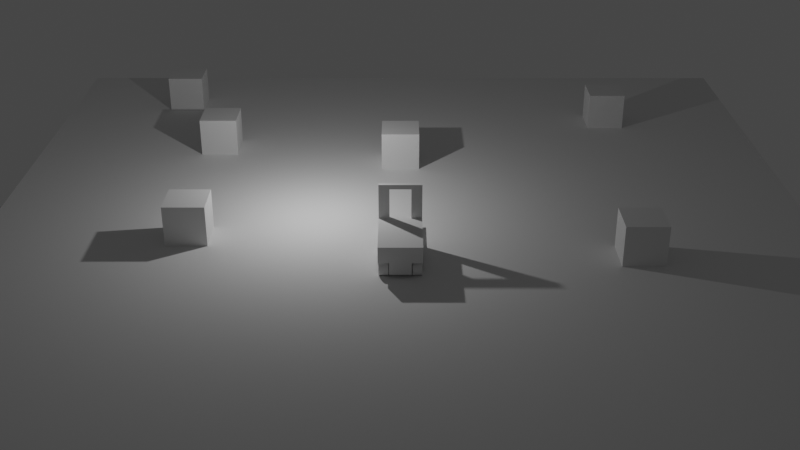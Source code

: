# Source: forklift.blend  (saved by Blender 2.92.15; exported with 4.5.12 LTS)
import bpy
from mathutils import Matrix  # noqa: F401  (used for matrix-valued properties, if any)

bpy.ops.wm.read_factory_settings(use_empty=True)
scene = bpy.context.scene
scene.name = 'Scene'

# ---- collections
col_main = bpy.data.collections.new('Main'); scene.collection.children.link(col_main)

# ---- world
world_world = bpy.data.worlds.new('World'); scene.world = world_world
world_world.use_nodes = True; world_world.node_tree.nodes.clear()
_N = world_world.node_tree.nodes; _L = world_world.node_tree.links
n0 = _N.new('ShaderNodeOutputWorld'); n0.name = 'World Output'; n0.location = (300, 300)
n1 = _N.new('ShaderNodeBackground'); n1.name = 'Background'; n1.location = (10, 300)
n1.inputs[0].default_value = (0.05088, 0.05088, 0.05088, 1.0)
_L.new(n1.outputs[0], n0.inputs[0])
n0.is_active_output = True
world_world.color = (0.05088, 0.05088, 0.05088)
world_world.use_sun_shadow = False
world_world.sun_shadow_jitter_overblur = 0.0

# ---- cameras
cam_camera = bpy.data.cameras.new('Camera')
cam_camera.clip_end = 100.0
cam_camera.ortho_scale = 7.314

# ---- lights
light_light = bpy.data.lights.new('Light', 'POINT')
light_light.transmission_factor = 0.0
light_light.energy = 1000.0
light_light.shadow_soft_size = 0.1
light_light.shadow_maximum_resolution = 0.006
light_light.use_absolute_resolution = True

# ---- meshes
me_chassis = bpy.data.meshes.new('Chassis')
me_chassis.from_pydata([(-1.0, -1.0, -0.2698), (-1.0, -1.0, 1.0), (-1.0, 2.077, 0.226), (-1.0, 2.077, 1.0), (1.0, -1.0, -0.2698), (1.0, -1.0, 1.0), (1.0, 2.077, 0.226), (1.0, 2.077, 1.0), (-1.0, 0.03414, 0.226), (0.0, 2.077, 0.09343), (1.0, 0.03414, 0.226), (0.0, -1.0, 0.09343), (-1.0, -0.735, 0.226), (-0.5, 2.077, 0.226), (1.0, 1.307, 0.226), (0.5, -1.0, -0.2698), (-1.0, 1.307, 0.226), (0.5, 2.077, 0.226), (1.0, -0.735, 0.226), (-0.5, -1.0, -0.2698), (-0.5, 0.03414, 0.226), (0.5, 0.03414, 0.226), (0.5, 1.307, 0.226), (-0.5, 1.307, 0.226), (-0.5, -0.735, 0.226), (0.5, -0.735, 0.226), (-1.0, -0.735, -0.3484), (-1.0, -1.0, -0.3484), (0.5, -1.0, -0.3484), (1.0, -1.0, -0.3484), (-1.0, 1.307, -0.3484), (-1.0, 0.03414, -0.3484), (0.5, 2.077, -0.3484), (0.0, 2.077, -0.3484), (-0.5, -1.0, -0.3484), (0.0, -1.0, -0.3484), (0.0, -0.2309, -0.3484), (0.0, 1.307, -0.3484), (0.0, 0.5383, -0.3484), (-0.5, 0.03414, -0.3484), (0.5, 0.03414, -0.3484), (-0.5, 2.077, -0.3484), (1.0, 0.03414, -0.3484), (1.0, 1.307, -0.3484), (1.0, -0.735, -0.3484), (0.5, 1.307, -0.3484), (-0.5, 1.307, -0.3484), (-0.5, -0.735, -0.3484), (0.5, -0.735, -0.3484), (-1.0, -0.6459, 1.0), (0.0, 2.077, 1.0), (1.0, -0.6459, 1.0), (0.0, -1.0, 1.0), (0.0, -0.6459, 1.0), (1.0, -0.823, 1.0), (-0.5, -1.0, 1.0), (-1.0, -0.823, 1.0), (0.5, -1.0, 1.0), (0.0, -0.823, 1.0), (0.5, -0.6459, 1.0), (-0.5, -0.6459, 1.0), (0.5, -0.823, 1.0), (-0.5, -0.823, 1.0), (1.0, -0.823, 2.685), (1.0, -1.0, 2.685), (-0.5, -1.0, 2.685), (-1.0, -1.0, 2.685), (-1.0, -0.823, 2.685), (0.5, -1.0, 2.685), (0.5, -0.823, 2.685), (-0.5, -0.823, 2.685), (1.0, -0.823, 2.467), (1.0, -1.0, 2.467), (0.5, -0.823, 2.467), (0.5, -1.0, 2.467), (-0.5, -0.823, 2.685), (-0.5, -1.0, 2.685), (-0.5, -0.823, 2.467), (-0.5, -1.0, 2.467)], [], [(0, 1, 56, 49, 3, 2, 16, 8, 12), (2, 3, 50, 7, 6, 17, 9, 13), (6, 7, 51, 54, 5, 4, 18, 10, 14), (4, 5, 57, 52, 55, 1, 0, 19, 11, 15), (17, 22, 45, 32), (56, 1, 66, 67), (20, 8, 31, 39), (25, 18, 44, 48), (10, 21, 40, 42), (16, 23, 46, 30), (17, 6, 14, 22), (15, 11, 35, 28), (2, 13, 23, 16), (21, 25, 48, 40), (11, 19, 34, 35), (8, 20, 24, 12), (0, 12, 26, 27), (23, 13, 41, 46), (14, 10, 42, 43), (21, 10, 18, 25), (48, 44, 29, 28), (47, 36, 35, 34), (46, 37, 38, 39), (45, 43, 42, 40), (37, 45, 40, 38), (33, 32, 45, 37), (30, 46, 39, 31), (41, 33, 37, 46), (26, 47, 34, 27), (39, 38, 36, 47), (36, 48, 28, 35), (38, 40, 48, 36), (18, 4, 29, 44), (24, 20, 39, 47), (8, 16, 30, 31), (12, 24, 47, 26), (22, 14, 43, 45), (9, 17, 32, 33), (13, 9, 33, 41), (61, 58, 52, 57), (7, 50, 53, 59, 51), (50, 3, 49, 60, 53), (72, 71, 63, 64), (51, 59, 61, 54), (59, 53, 58, 61), (58, 62, 55, 52), (53, 60, 62, 58), (60, 49, 56, 62), (70, 67, 66, 65), (63, 69, 68, 64), (55, 62, 70, 65), (71, 73, 69, 63), (1, 55, 65, 66), (69, 73, 77, 75), (62, 56, 67, 70), (74, 72, 64, 68), (57, 5, 72, 74), (61, 57, 74, 73), (54, 61, 73, 71), (5, 54, 71, 72), (77, 78, 76, 75), (73, 74, 78, 77), (68, 69, 75, 76), (74, 68, 76, 78), (19, 0, 27, 34), (4, 15, 28, 29)])
_uv = me_chassis.uv_layers.new(name='UVMap')
_uv.uv.foreach_set('vector', [0.375, 0.0, 0.625, 0.0, 0.625, 0.0625, 0.625, 0.125, 0.625, 0.25, 0.375, 0.25, 0.375, 0.1875, 0.375, 0.125, 0.375, 0.0625, 0.375, 0.25, 0.625, 0.25, 0.625, 0.375, 0.625, 0.5, 0.375, 0.5, 0.375, 0.4375, 0.375, 0.375, 0.375, 0.3125, 0.375, 0.5, 0.625, 0.5, 0.625, 0.625, 0.625, 0.6875, 0.625, 0.75, 0.375, 0.75, 0.375, 0.6875, 0.375, 0.625, 0.375, 0.5625, 0.375, 0.75, 0.625, 0.75, 0.625, 0.8125, 0.625, 0.875, 0.625, 0.9375, 0.625, 1.0, 0.375, 1.0, 0.375, 0.9375, 0.375, 0.875, 0.375, 0.8125, 0.3125, 0.5, 0.3125, 0.5625, 0.3125, 0.5625, 0.3125, 0.5, 0.625, 0.0625, 0.625, 0.0, 0.625, 0.0, 0.625, 0.0625, 0.1875, 0.625, 0.125, 0.625, 0.125, 0.625, 0.1875, 0.625, 0.3125, 0.6875, 0.375, 0.6875, 0.375, 0.6875, 0.3125, 0.6875, 0.375, 0.625, 0.3125, 0.625, 0.3125, 0.625, 0.375, 0.625, 0.125, 0.5625, 0.1875, 0.5625, 0.1875, 0.5625, 0.125, 0.5625, 0.3125, 0.5, 0.375, 0.5, 0.375, 0.5625, 0.3125, 0.5625, 0.375, 0.8125, 0.375, 0.875, 0.375, 0.875, 0.375, 0.8125, 0.125, 0.5, 0.1875, 0.5, 0.1875, 0.5625, 0.125, 0.5625, 0.3125, 0.625, 0.3125, 0.6875, 0.3125, 0.6875, 0.3125, 0.625, 0.375, 0.875, 0.375, 0.9375, 0.375, 0.9375, 0.375, 0.875, 0.125, 0.625, 0.1875, 0.625, 0.1875, 0.6875, 0.125, 0.6875, 0.375, 0.0, 0.375, 0.0625, 0.375, 0.0625, 0.375, 0.0, 0.1875, 0.5625, 0.1875, 0.5, 0.1875, 0.5, 0.1875, 0.5625, 0.375, 0.5625, 0.375, 0.625, 0.375, 0.625, 0.375, 0.5625, 0.3125, 0.625, 0.375, 0.625, 0.375, 0.6875, 0.3125, 0.6875, 0.3125, 0.6875, 0.375, 0.6875, 0.375, 0.75, 0.3125, 0.75, 0.1875, 0.6875, 0.25, 0.6875, 0.25, 0.75, 0.1875, 0.75, 0.1875, 0.5625, 0.25, 0.5625, 0.25, 0.625, 0.1875, 0.625, 0.3125, 0.5625, 0.375, 0.5625, 0.375, 0.625, 0.3125, 0.625, 0.25, 0.5625, 0.3125, 0.5625, 0.3125, 0.625, 0.25, 0.625, 0.25, 0.5, 0.3125, 0.5, 0.3125, 0.5625, 0.25, 0.5625, 0.125, 0.5625, 0.1875, 0.5625, 0.1875, 0.625, 0.125, 0.625, 0.1875, 0.5, 0.25, 0.5, 0.25, 0.5625, 0.1875, 0.5625, 0.125, 0.6875, 0.1875, 0.6875, 0.1875, 0.75, 0.125, 0.75, 0.1875, 0.625, 0.25, 0.625, 0.25, 0.6875, 0.1875, 0.6875, 0.25, 0.6875, 0.3125, 0.6875, 0.3125, 0.75, 0.25, 0.75, 0.25, 0.625, 0.3125, 0.625, 0.3125, 0.6875, 0.25, 0.6875, 0.375, 0.6875, 0.375, 0.75, 0.375, 0.75, 0.375, 0.6875, 0.1875, 0.6875, 0.1875, 0.625, 0.1875, 0.625, 0.1875, 0.6875, 0.375, 0.125, 0.375, 0.1875, 0.375, 0.1875, 0.375, 0.125, 0.125, 0.6875, 0.1875, 0.6875, 0.1875, 0.6875, 0.125, 0.6875, 0.3125, 0.5625, 0.375, 0.5625, 0.375, 0.5625, 0.3125, 0.5625, 0.375, 0.375, 0.375, 0.4375, 0.375, 0.4375, 0.375, 0.375, 0.375, 0.3125, 0.375, 0.375, 0.375, 0.375, 0.375, 0.3125, 0.6875, 0.6875, 0.75, 0.6875, 0.75, 0.75, 0.6875, 0.75, 0.625, 0.5, 0.75, 0.5, 0.75, 0.625, 0.6875, 0.625, 0.625, 0.625, 0.75, 0.5, 0.875, 0.5, 0.875, 0.625, 0.8125, 0.625, 0.75, 0.625, 0.625, 0.75, 0.625, 0.6875, 0.625, 0.6875, 0.625, 0.75, 0.625, 0.625, 0.6875, 0.625, 0.6875, 0.6875, 0.625, 0.6875, 0.6875, 0.625, 0.75, 0.625, 0.75, 0.6875, 0.6875, 0.6875, 0.75, 0.6875, 0.8125, 0.6875, 0.8125, 0.75, 0.75, 0.75, 0.75, 0.625, 0.8125, 0.625, 0.8125, 0.6875, 0.75, 0.6875, 0.8125, 0.625, 0.875, 0.625, 0.875, 0.6875, 0.8125, 0.6875, 0.8125, 0.6875, 0.875, 0.6875, 0.875, 0.75, 0.8125, 0.75, 0.625, 0.6875, 0.6875, 0.6875, 0.6875, 0.75, 0.625, 0.75, 0.8125, 0.75, 0.8125, 0.6875, 0.8125, 0.6875, 0.8125, 0.75, 0.625, 0.6875, 0.6875, 0.6875, 0.6875, 0.6875, 0.625, 0.6875, 0.625, 1.0, 0.625, 0.9375, 0.625, 0.9375, 0.625, 1.0, 0.6875, 0.6875, 0.6875, 0.6875, 0.6875, 0.6875, 0.6875, 0.6875, 0.8125, 0.6875, 0.875, 0.6875, 0.875, 0.6875, 0.8125, 0.6875, 0.625, 0.8125, 0.625, 0.75, 0.625, 0.75, 0.625, 0.8125, 0.625, 0.8125, 0.625, 0.75, 0.625, 0.75, 0.625, 0.8125, 0.6875, 0.6875, 0.6875, 0.75, 0.6875, 0.75, 0.6875, 0.6875, 0.625, 0.6875, 0.6875, 0.6875, 0.6875, 0.6875, 0.625, 0.6875, 0.625, 0.75, 0.625, 0.6875, 0.625, 0.6875, 0.625, 0.75, 0.6875, 0.6875, 0.6875, 0.75, 0.6875, 0.75, 0.6875, 0.6875, 0.6875, 0.6875, 0.6875, 0.75, 0.6875, 0.75, 0.6875, 0.6875, 0.6875, 0.75, 0.6875, 0.6875, 0.6875, 0.6875, 0.6875, 0.75, 0.625, 0.8125, 0.625, 0.8125, 0.625, 0.8125, 0.625, 0.8125, 0.375, 0.9375, 0.375, 0.0, 0.125, 0.75, 0.375, 0.9375, 0.375, 0.75, 0.375, 0.8125, 0.3125, 0.75, 0.375, 0.75])
_ca = me_chassis.color_attributes.new('Col', 'BYTE_COLOR', 'CORNER')
_ca.data.foreach_set('color', [1.0, 0.6445, 0.009721, 1.0, 1.0, 0.6445, 0.009721, 1.0, 1.0, 0.6445, 0.009721, 1.0, 1.0, 0.6445, 0.009721, 1.0, 1.0, 0.6445, 0.009721, 1.0, 1.0, 0.6445, 0.009721, 1.0, 1.0, 0.6445, 0.009721, 1.0, 1.0, 0.6445, 0.009721, 1.0, 1.0, 0.6445, 0.009721, 1.0, 1.0, 0.6445, 0.009721, 1.0, 1.0, 0.6445, 0.009721, 1.0, 1.0, 0.6445, 0.009721, 1.0, 1.0, 0.6445, 0.009721, 1.0, 1.0, 0.6445, 0.009721, 1.0, 1.0, 0.6445, 0.009721, 1.0, 1.0, 0.6445, 0.009721, 1.0, 1.0, 0.6445, 0.009721, 1.0, 1.0, 0.6445, 0.009721, 1.0, 1.0, 0.6445, 0.009721, 1.0, 1.0, 0.6445, 0.009721, 1.0, 1.0, 0.6445, 0.009721, 1.0, 1.0, 0.6445, 0.009721, 1.0, 1.0, 0.6445, 0.009721, 1.0, 1.0, 0.6445, 0.009721, 1.0, 1.0, 0.6445, 0.009721, 1.0, 1.0, 0.6445, 0.009721, 1.0, 1.0, 0.6445, 0.009721, 1.0, 1.0, 0.6445, 0.009721, 1.0, 1.0, 0.6445, 0.009721, 1.0, 1.0, 0.6445, 0.009721, 1.0, 1.0, 0.6445, 0.009721, 1.0, 1.0, 0.6445, 0.009721, 1.0, 1.0, 0.6445, 0.009721, 1.0, 1.0, 0.6445, 0.009721, 1.0, 1.0, 0.6445, 0.009721, 1.0, 1.0, 0.6445, 0.009721, 1.0, 1.0, 0.6445, 0.009721, 1.0, 1.0, 0.6445, 0.009721, 1.0, 1.0, 0.6445, 0.009721, 1.0, 1.0, 0.6445, 0.009721, 1.0, 1.0, 0.6445, 0.009721, 1.0, 1.0, 0.6445, 0.009721, 1.0, 1.0, 0.6445, 0.009721, 1.0, 1.0, 0.6445, 0.009721, 1.0, 1.0, 0.6445, 0.009721, 1.0, 1.0, 0.6445, 0.009721, 1.0, 1.0, 0.6445, 0.009721, 1.0, 1.0, 0.6445, 0.009721, 1.0, 1.0, 0.6445, 0.009721, 1.0, 1.0, 0.6445, 0.009721, 1.0, 1.0, 0.6445, 0.009721, 1.0, 1.0, 0.6445, 0.009721, 1.0, 1.0, 0.6445, 0.009721, 1.0, 1.0, 0.6445, 0.009721, 1.0, 1.0, 0.6445, 0.009721, 1.0, 1.0, 0.6445, 0.009721, 1.0, 1.0, 0.6445, 0.009721, 1.0, 1.0, 0.6445, 0.009721, 1.0, 1.0, 0.6445, 0.009721, 1.0, 1.0, 0.6445, 0.009721, 1.0, 1.0, 0.6445, 0.009721, 1.0, 1.0, 0.6445, 0.009721, 1.0, 1.0, 0.6445, 0.009721, 1.0, 1.0, 0.6445, 0.009721, 1.0, 1.0, 0.6445, 0.009721, 1.0, 1.0, 0.6445, 0.009721, 1.0, 1.0, 0.6445, 0.009721, 1.0, 1.0, 0.6445, 0.009721, 1.0, 1.0, 0.6445, 0.009721, 1.0, 1.0, 0.6445, 0.009721, 1.0, 1.0, 0.6445, 0.009721, 1.0, 1.0, 0.6445, 0.009721, 1.0, 1.0, 0.6445, 0.009721, 1.0, 1.0, 0.6445, 0.009721, 1.0, 1.0, 0.6445, 0.009721, 1.0, 1.0, 0.6445, 0.009721, 1.0, 1.0, 0.6445, 0.009721, 1.0, 1.0, 0.6445, 0.009721, 1.0, 1.0, 0.6445, 0.009721, 1.0, 1.0, 0.6445, 0.009721, 1.0, 1.0, 0.6445, 0.009721, 1.0, 1.0, 0.6445, 0.009721, 1.0, 1.0, 0.6445, 0.009721, 1.0, 1.0, 0.6445, 0.009721, 1.0, 1.0, 0.6445, 0.009721, 1.0, 1.0, 0.6445, 0.009721, 1.0, 1.0, 0.6445, 0.009721, 1.0, 1.0, 0.6445, 0.009721, 1.0, 1.0, 0.6445, 0.009721, 1.0, 1.0, 0.6445, 0.009721, 1.0, 1.0, 0.6445, 0.009721, 1.0, 1.0, 0.6445, 0.009721, 1.0, 1.0, 0.6445, 0.009721, 1.0, 1.0, 0.6445, 0.009721, 1.0, 1.0, 0.6445, 0.009721, 1.0, 1.0, 0.6445, 0.009721, 1.0, 1.0, 0.6445, 0.009721, 1.0, 1.0, 0.6445, 0.009721, 1.0, 1.0, 0.6445, 0.009721, 1.0, 1.0, 0.6445, 0.009721, 1.0, 1.0, 0.6445, 0.009721, 1.0, 1.0, 0.6445, 0.009721, 1.0, 1.0, 0.6445, 0.009721, 1.0, 1.0, 0.6445, 0.009721, 1.0, 1.0, 0.6445, 0.009721, 1.0, 1.0, 0.6445, 0.009721, 1.0, 1.0, 0.6445, 0.009721, 1.0, 1.0, 0.6445, 0.009721, 1.0, 1.0, 0.6445, 0.009721, 1.0, 1.0, 0.6445, 0.009721, 1.0, 1.0, 0.6445, 0.009721, 1.0, 1.0, 0.6445, 0.009721, 1.0, 1.0, 0.6445, 0.009721, 1.0, 1.0, 0.6445, 0.009721, 1.0, 1.0, 0.6445, 0.009721, 1.0, 1.0, 0.6445, 0.009721, 1.0, 1.0, 0.6445, 0.009721, 1.0, 1.0, 0.6445, 0.009721, 1.0, 1.0, 0.6445, 0.009721, 1.0, 1.0, 0.6445, 0.009721, 1.0, 1.0, 0.6445, 0.009721, 1.0, 1.0, 0.6445, 0.009721, 1.0, 1.0, 0.6445, 0.009721, 1.0, 1.0, 0.6445, 0.009721, 1.0, 1.0, 0.6445, 0.009721, 1.0, 1.0, 0.6445, 0.009721, 1.0, 1.0, 0.6445, 0.009721, 1.0, 1.0, 0.6445, 0.009721, 1.0, 1.0, 0.6445, 0.009721, 1.0, 1.0, 0.6445, 0.009721, 1.0, 1.0, 0.6445, 0.009721, 1.0, 1.0, 0.6445, 0.009721, 1.0, 1.0, 0.6445, 0.009721, 1.0, 1.0, 0.6445, 0.009721, 1.0, 1.0, 0.6445, 0.009721, 1.0, 1.0, 0.6445, 0.009721, 1.0, 1.0, 0.6445, 0.009721, 1.0, 1.0, 0.6445, 0.009721, 1.0, 1.0, 0.6445, 0.009721, 1.0, 1.0, 0.6445, 0.009721, 1.0, 1.0, 0.6445, 0.009721, 1.0, 1.0, 0.6445, 0.009721, 1.0, 1.0, 0.6445, 0.009721, 1.0, 1.0, 0.6445, 0.009721, 1.0, 1.0, 0.6445, 0.009721, 1.0, 1.0, 0.6445, 0.009721, 1.0, 1.0, 0.6445, 0.009721, 1.0, 1.0, 0.6445, 0.009721, 1.0, 1.0, 0.6445, 0.009721, 1.0, 1.0, 0.6445, 0.009721, 1.0, 1.0, 0.6445, 0.009721, 1.0, 1.0, 0.6445, 0.009721, 1.0, 1.0, 0.6445, 0.009721, 1.0, 1.0, 0.6445, 0.009721, 1.0, 1.0, 0.6445, 0.009721, 1.0, 1.0, 0.6445, 0.009721, 1.0, 1.0, 0.6445, 0.009721, 1.0, 1.0, 0.6445, 0.009721, 1.0, 1.0, 0.6445, 0.009721, 1.0, 1.0, 0.6445, 0.009721, 1.0, 1.0, 0.6445, 0.009721, 1.0, 1.0, 0.6445, 0.009721, 1.0, 1.0, 0.6445, 0.009721, 1.0, 1.0, 0.6445, 0.009721, 1.0, 1.0, 0.6445, 0.009721, 1.0, 1.0, 0.6445, 0.009721, 1.0, 1.0, 0.6445, 0.009721, 1.0, 1.0, 0.6445, 0.009721, 1.0, 1.0, 0.6445, 0.009721, 1.0, 1.0, 0.6445, 0.009721, 1.0, 1.0, 0.6445, 0.009721, 1.0, 1.0, 0.6445, 0.009721, 1.0, 1.0, 0.6445, 0.009721, 1.0, 1.0, 0.6445, 0.009721, 1.0, 1.0, 0.6445, 0.009721, 1.0, 1.0, 0.6445, 0.009721, 1.0, 1.0, 0.6445, 0.009721, 1.0, 1.0, 0.6445, 0.009721, 1.0, 1.0, 0.6445, 0.009721, 1.0, 1.0, 0.6445, 0.009721, 1.0, 1.0, 0.6445, 0.009721, 1.0, 1.0, 0.6445, 0.009721, 1.0, 1.0, 0.6445, 0.009721, 1.0, 1.0, 0.6445, 0.009721, 1.0, 1.0, 0.6445, 0.009721, 1.0, 1.0, 0.6445, 0.009721, 1.0, 1.0, 0.6445, 0.009721, 1.0, 1.0, 0.6445, 0.009721, 1.0, 1.0, 0.6445, 0.009721, 1.0, 1.0, 0.6445, 0.009721, 1.0, 1.0, 0.6445, 0.009721, 1.0, 1.0, 0.6445, 0.009721, 1.0, 1.0, 0.6445, 0.009721, 1.0, 1.0, 0.6445, 0.009721, 1.0, 1.0, 0.6445, 0.009721, 1.0, 1.0, 0.6445, 0.009721, 1.0, 1.0, 0.6445, 0.009721, 1.0, 1.0, 0.6445, 0.009721, 1.0, 1.0, 0.6445, 0.009721, 1.0, 1.0, 0.6445, 0.009721, 1.0, 1.0, 0.6445, 0.009721, 1.0, 1.0, 0.6445, 0.009721, 1.0, 1.0, 0.6445, 0.009721, 1.0, 1.0, 0.6445, 0.009721, 1.0, 1.0, 0.6445, 0.009721, 1.0, 1.0, 0.6445, 0.009721, 1.0, 1.0, 0.6445, 0.009721, 1.0, 1.0, 0.6445, 0.009721, 1.0, 1.0, 0.6445, 0.009721, 1.0, 1.0, 0.6445, 0.009721, 1.0, 1.0, 0.6445, 0.009721, 1.0, 1.0, 0.6445, 0.009721, 1.0, 1.0, 0.6445, 0.009721, 1.0, 1.0, 0.6445, 0.009721, 1.0, 1.0, 0.6445, 0.009721, 1.0, 1.0, 0.6445, 0.009721, 1.0, 1.0, 0.6445, 0.009721, 1.0, 1.0, 0.6445, 0.009721, 1.0, 1.0, 0.6445, 0.009721, 1.0, 1.0, 0.6445, 0.009721, 1.0, 1.0, 0.6445, 0.009721, 1.0, 1.0, 0.6445, 0.009721, 1.0, 1.0, 0.6445, 0.009721, 1.0, 1.0, 0.6445, 0.009721, 1.0, 1.0, 0.6445, 0.009721, 1.0, 1.0, 0.6445, 0.009721, 1.0, 1.0, 0.6445, 0.009721, 1.0, 1.0, 0.6445, 0.009721, 1.0, 1.0, 0.6445, 0.009721, 1.0, 1.0, 0.6445, 0.009721, 1.0, 1.0, 0.6445, 0.009721, 1.0, 1.0, 0.6445, 0.009721, 1.0, 1.0, 0.6445, 0.009721, 1.0, 1.0, 0.6445, 0.009721, 1.0, 1.0, 0.6445, 0.009721, 1.0, 1.0, 0.6445, 0.009721, 1.0, 1.0, 0.6445, 0.009721, 1.0, 1.0, 0.6445, 0.009721, 1.0, 1.0, 0.6445, 0.009721, 1.0, 1.0, 0.6445, 0.009721, 1.0, 1.0, 0.6445, 0.009721, 1.0, 1.0, 0.6445, 0.009721, 1.0, 1.0, 0.6445, 0.009721, 1.0, 1.0, 0.6445, 0.009721, 1.0, 1.0, 0.6445, 0.009721, 1.0, 1.0, 0.6445, 0.009721, 1.0, 1.0, 0.6445, 0.009721, 1.0, 1.0, 0.6445, 0.009721, 1.0, 1.0, 0.6445, 0.009721, 1.0, 1.0, 0.6445, 0.009721, 1.0, 1.0, 0.6445, 0.009721, 1.0, 1.0, 0.6445, 0.009721, 1.0, 1.0, 0.6445, 0.009721, 1.0, 1.0, 0.6445, 0.009721, 1.0, 1.0, 0.6445, 0.009721, 1.0, 1.0, 0.6445, 0.009721, 1.0, 1.0, 0.6445, 0.009721, 1.0, 1.0, 0.6445, 0.009721, 1.0, 1.0, 0.6445, 0.009721, 1.0, 1.0, 0.6445, 0.009721, 1.0, 1.0, 0.6445, 0.009721, 1.0, 1.0, 0.6445, 0.009721, 1.0, 1.0, 0.6445, 0.009721, 1.0, 1.0, 0.6445, 0.009721, 1.0, 1.0, 0.6445, 0.009721, 1.0, 1.0, 0.6445, 0.009721, 1.0, 1.0, 0.6445, 0.009721, 1.0, 1.0, 0.6445, 0.009721, 1.0, 1.0, 0.6445, 0.009721, 1.0, 1.0, 0.6445, 0.009721, 1.0, 1.0, 0.6445, 0.009721, 1.0, 1.0, 0.6445, 0.009721, 1.0, 1.0, 0.6445, 0.009721, 1.0, 1.0, 0.6445, 0.009721, 1.0, 1.0, 0.6445, 0.009721, 1.0, 1.0, 0.6445, 0.009721, 1.0, 1.0, 0.6445, 0.009721, 1.0, 1.0, 0.6445, 0.009721, 1.0, 1.0, 0.6445, 0.009721, 1.0, 1.0, 0.6445, 0.009721, 1.0, 1.0, 0.6445, 0.009721, 1.0, 1.0, 0.6445, 0.009721, 1.0, 1.0, 0.6445, 0.009721, 1.0, 1.0, 0.6445, 0.009721, 1.0, 1.0, 0.6445, 0.009721, 1.0, 1.0, 0.6445, 0.009721, 1.0])
me_chassis.use_remesh_fix_poles = True
me_chassis.use_remesh_preserve_attributes = False
me_chassis.use_mirror_vertex_groups = False
me_chassis.use_paint_bone_selection = False
me_chassis.use_paint_mask = True
me_chassis.update()
me_cylinder = bpy.data.meshes.new('Cylinder')
me_cylinder.from_pydata([(-0.9696, -0.001299, -0.181), (-0.5392, -0.001299, -0.181), (-0.9696, -0.008024, -0.2492), (-0.5392, -0.008024, -0.2492), (-0.9696, -0.02794, -0.3149), (-0.5392, -0.02794, -0.3149), (-0.9696, -0.06028, -0.3754), (-0.5392, -0.06028, -0.3754), (-0.9696, -0.1038, -0.4284), (-0.5392, -0.1038, -0.4284), (-0.9696, -0.1568, -0.472), (-0.5392, -0.1568, -0.472), (-0.9696, -0.2174, -0.5043), (-0.5392, -0.2174, -0.5043), (-0.9696, -0.283, -0.5242), (-0.5392, -0.283, -0.5242), (-0.9696, -0.3513, -0.531), (-0.5392, -0.3513, -0.531), (-0.9696, -0.4196, -0.5242), (-0.5392, -0.4196, -0.5242), (-0.9696, -0.4852, -0.5043), (-0.5392, -0.4852, -0.5043), (-0.9696, -0.5457, -0.472), (-0.5392, -0.5457, -0.472), (-0.9696, -0.5988, -0.4284), (-0.5392, -0.5988, -0.4284), (-0.9696, -0.6423, -0.3754), (-0.5392, -0.6423, -0.3754), (-0.9696, -0.6747, -0.3149), (-0.5392, -0.6747, -0.3149), (-0.9696, -0.6946, -0.2492), (-0.5392, -0.6946, -0.2492), (-0.9696, -0.7013, -0.181), (-0.5392, -0.7013, -0.181), (-0.9696, -0.6946, -0.1127), (-0.5392, -0.6946, -0.1127), (-0.9696, -0.6747, -0.04702), (-0.5392, -0.6747, -0.04702), (-0.9696, -0.6423, 0.01349), (-0.5392, -0.6423, 0.01349), (-0.9696, -0.5988, 0.06653), (-0.5392, -0.5988, 0.06653), (-0.9696, -0.5457, 0.1101), (-0.5392, -0.5457, 0.1101), (-0.9696, -0.4852, 0.1424), (-0.5392, -0.4852, 0.1424), (-0.9696, -0.4196, 0.1623), (-0.5392, -0.4196, 0.1623), (-0.9696, -0.3513, 0.169), (-0.5392, -0.3513, 0.169), (-0.9696, -0.283, 0.1623), (-0.5392, -0.283, 0.1623), (-0.9696, -0.2174, 0.1424), (-0.5392, -0.2174, 0.1424), (-0.9696, -0.1568, 0.1101), (-0.5392, -0.1568, 0.1101), (-0.9696, -0.1038, 0.06653), (-0.5392, -0.1038, 0.06653), (-0.9696, -0.06028, 0.01349), (-0.5392, -0.06028, 0.01349), (-0.9696, -0.02794, -0.04702), (-0.5392, -0.02794, -0.04702), (-0.9696, -0.008024, -0.1127), (-0.5392, -0.008024, -0.1127)], [], [(0, 1, 3, 2), (2, 3, 5, 4), (4, 5, 7, 6), (6, 7, 9, 8), (8, 9, 11, 10), (10, 11, 13, 12), (12, 13, 15, 14), (14, 15, 17, 16), (16, 17, 19, 18), (18, 19, 21, 20), (20, 21, 23, 22), (22, 23, 25, 24), (24, 25, 27, 26), (26, 27, 29, 28), (28, 29, 31, 30), (30, 31, 33, 32), (32, 33, 35, 34), (34, 35, 37, 36), (36, 37, 39, 38), (38, 39, 41, 40), (40, 41, 43, 42), (42, 43, 45, 44), (44, 45, 47, 46), (46, 47, 49, 48), (48, 49, 51, 50), (50, 51, 53, 52), (52, 53, 55, 54), (54, 55, 57, 56), (56, 57, 59, 58), (58, 59, 61, 60), (3, 1, 63, 61, 59, 57, 55, 53, 51, 49, 47, 45, 43, 41, 39, 37, 35, 33, 31, 29, 27, 25, 23, 21, 19, 17, 15, 13, 11, 9, 7, 5), (60, 61, 63, 62), (62, 63, 1, 0), (0, 2, 4, 6, 8, 10, 12, 14, 16, 18, 20, 22, 24, 26, 28, 30, 32, 34, 36, 38, 40, 42, 44, 46, 48, 50, 52, 54, 56, 58, 60, 62)])
_uv = me_cylinder.uv_layers.new(name='UVMap')
_uv.uv.foreach_set('vector', [1.0, 0.5, 1.0, 1.0, 0.9688, 1.0, 0.9688, 0.5, 0.9688, 0.5, 0.9688, 1.0, 0.9375, 1.0, 0.9375, 0.5, 0.9375, 0.5, 0.9375, 1.0, 0.9062, 1.0, 0.9062, 0.5, 0.9062, 0.5, 0.9062, 1.0, 0.875, 1.0, 0.875, 0.5, 0.875, 0.5, 0.875, 1.0, 0.8438, 1.0, 0.8438, 0.5, 0.8438, 0.5, 0.8438, 1.0, 0.8125, 1.0, 0.8125, 0.5, 0.8125, 0.5, 0.8125, 1.0, 0.7812, 1.0, 0.7812, 0.5, 0.7812, 0.5, 0.7812, 1.0, 0.75, 1.0, 0.75, 0.5, 0.75, 0.5, 0.75, 1.0, 0.7188, 1.0, 0.7188, 0.5, 0.7188, 0.5, 0.7188, 1.0, 0.6875, 1.0, 0.6875, 0.5, 0.6875, 0.5, 0.6875, 1.0, 0.6562, 1.0, 0.6562, 0.5, 0.6562, 0.5, 0.6562, 1.0, 0.625, 1.0, 0.625, 0.5, 0.625, 0.5, 0.625, 1.0, 0.5938, 1.0, 0.5938, 0.5, 0.5938, 0.5, 0.5938, 1.0, 0.5625, 1.0, 0.5625, 0.5, 0.5625, 0.5, 0.5625, 1.0, 0.5312, 1.0, 0.5312, 0.5, 0.5312, 0.5, 0.5312, 1.0, 0.5, 1.0, 0.5, 0.5, 0.5, 0.5, 0.5, 1.0, 0.4688, 1.0, 0.4688, 0.5, 0.4688, 0.5, 0.4688, 1.0, 0.4375, 1.0, 0.4375, 0.5, 0.4375, 0.5, 0.4375, 1.0, 0.4062, 1.0, 0.4062, 0.5, 0.4062, 0.5, 0.4062, 1.0, 0.375, 1.0, 0.375, 0.5, 0.375, 0.5, 0.375, 1.0, 0.3438, 1.0, 0.3438, 0.5, 0.3438, 0.5, 0.3438, 1.0, 0.3125, 1.0, 0.3125, 0.5, 0.3125, 0.5, 0.3125, 1.0, 0.2812, 1.0, 0.2812, 0.5, 0.2812, 0.5, 0.2812, 1.0, 0.25, 1.0, 0.25, 0.5, 0.25, 0.5, 0.25, 1.0, 0.2188, 1.0, 0.2188, 0.5, 0.2188, 0.5, 0.2188, 1.0, 0.1875, 1.0, 0.1875, 0.5, 0.1875, 0.5, 0.1875, 1.0, 0.1562, 1.0, 0.1562, 0.5, 0.1562, 0.5, 0.1562, 1.0, 0.125, 1.0, 0.125, 0.5, 0.125, 0.5, 0.125, 1.0, 0.09375, 1.0, 0.09375, 0.5, 0.09375, 0.5, 0.09375, 1.0, 0.0625, 1.0, 0.0625, 0.5, 0.2968, 0.4854, 0.25, 0.49, 0.2032, 0.4854, 0.1582, 0.4717, 0.1167, 0.4496, 0.08029, 0.4197, 0.05045, 0.3833, 0.02827, 0.3418, 0.01461, 0.2968, 0.01, 0.25, 0.01461, 0.2032, 0.02827, 0.1582, 0.05045, 0.1167, 0.08029, 0.08029, 0.1167, 0.05045, 0.1582, 0.02827, 0.2032, 0.01461, 0.25, 0.01, 0.2968, 0.01461, 0.3418, 0.02827, 0.3833, 0.05045, 0.4197, 0.08029, 0.4496, 0.1167, 0.4717, 0.1582, 0.4854, 0.2032, 0.49, 0.25, 0.4854, 0.2968, 0.4717, 0.3418, 0.4496, 0.3833, 0.4197, 0.4197, 0.3833, 0.4496, 0.3418, 0.4717, 0.0625, 0.5, 0.0625, 1.0, 0.03125, 1.0, 0.03125, 0.5, 0.03125, 0.5, 0.03125, 1.0, 0.0, 1.0, 0.0, 0.5, 0.75, 0.49, 0.7968, 0.4854, 0.8418, 0.4717, 0.8833, 0.4496, 0.9197, 0.4197, 0.9496, 0.3833, 0.9717, 0.3418, 0.9854, 0.2968, 0.99, 0.25, 0.9854, 0.2032, 0.9717, 0.1582, 0.9496, 0.1167, 0.9197, 0.08029, 0.8833, 0.05045, 0.8418, 0.02827, 0.7968, 0.01461, 0.75, 0.01, 0.7032, 0.01461, 0.6582, 0.02827, 0.6167, 0.05045, 0.5803, 0.08029, 0.5504, 0.1167, 0.5283, 0.1582, 0.5146, 0.2032, 0.51, 0.25, 0.5146, 0.2968, 0.5283, 0.3418, 0.5504, 0.3833, 0.5803, 0.4197, 0.6167, 0.4496, 0.6582, 0.4717, 0.7032, 0.4854])
_ca = me_cylinder.color_attributes.new('Col', 'BYTE_COLOR', 'CORNER')
_ca.data.foreach_set('color', [0.07421, 0.07421, 0.07421, 1.0, 0.07421, 0.07421, 0.07421, 1.0, 0.07421, 0.07421, 0.07421, 1.0, 0.07421, 0.07421, 0.07421, 1.0, 0.07421, 0.07421, 0.07421, 1.0, 0.07421, 0.07421, 0.07421, 1.0, 0.07421, 0.07421, 0.07421, 1.0, 0.07421, 0.07421, 0.07421, 1.0, 0.07421, 0.07421, 0.07421, 1.0, 0.07421, 0.07421, 0.07421, 1.0, 0.07421, 0.07421, 0.07421, 1.0, 0.07421, 0.07421, 0.07421, 1.0, 0.07421, 0.07421, 0.07421, 1.0, 0.07421, 0.07421, 0.07421, 1.0, 0.07421, 0.07421, 0.07421, 1.0, 0.07421, 0.07421, 0.07421, 1.0, 0.07421, 0.07421, 0.07421, 1.0, 0.07421, 0.07421, 0.07421, 1.0, 0.07421, 0.07421, 0.07421, 1.0, 0.07421, 0.07421, 0.07421, 1.0, 0.07421, 0.07421, 0.07421, 1.0, 0.07421, 0.07421, 0.07421, 1.0, 0.07421, 0.07421, 0.07421, 1.0, 0.07421, 0.07421, 0.07421, 1.0, 0.07421, 0.07421, 0.07421, 1.0, 0.07421, 0.07421, 0.07421, 1.0, 0.07421, 0.07421, 0.07421, 1.0, 0.07421, 0.07421, 0.07421, 1.0, 0.07421, 0.07421, 0.07421, 1.0, 0.07421, 0.07421, 0.07421, 1.0, 0.07421, 0.07421, 0.07421, 1.0, 0.07421, 0.07421, 0.07421, 1.0, 0.07421, 0.07421, 0.07421, 1.0, 0.07421, 0.07421, 0.07421, 1.0, 0.07421, 0.07421, 0.07421, 1.0, 0.07421, 0.07421, 0.07421, 1.0, 0.07421, 0.07421, 0.07421, 1.0, 0.07421, 0.07421, 0.07421, 1.0, 0.07421, 0.07421, 0.07421, 1.0, 0.07421, 0.07421, 0.07421, 1.0, 0.07421, 0.07421, 0.07421, 1.0, 0.07421, 0.07421, 0.07421, 1.0, 0.07421, 0.07421, 0.07421, 1.0, 0.07421, 0.07421, 0.07421, 1.0, 0.07421, 0.07421, 0.07421, 1.0, 0.07421, 0.07421, 0.07421, 1.0, 0.07421, 0.07421, 0.07421, 1.0, 0.07421, 0.07421, 0.07421, 1.0, 0.07421, 0.07421, 0.07421, 1.0, 0.07421, 0.07421, 0.07421, 1.0, 0.07421, 0.07421, 0.07421, 1.0, 0.07421, 0.07421, 0.07421, 1.0, 0.07421, 0.07421, 0.07421, 1.0, 0.07421, 0.07421, 0.07421, 1.0, 0.07421, 0.07421, 0.07421, 1.0, 0.07421, 0.07421, 0.07421, 1.0, 0.07421, 0.07421, 0.07421, 1.0, 0.07421, 0.07421, 0.07421, 1.0, 0.07421, 0.07421, 0.07421, 1.0, 0.07421, 0.07421, 0.07421, 1.0, 0.07421, 0.07421, 0.07421, 1.0, 0.07421, 0.07421, 0.07421, 1.0, 0.07421, 0.07421, 0.07421, 1.0, 0.07421, 0.07421, 0.07421, 1.0, 0.07421, 0.07421, 0.07421, 1.0, 0.07421, 0.07421, 0.07421, 1.0, 0.07421, 0.07421, 0.07421, 1.0, 0.07421, 0.07421, 0.07421, 1.0, 0.07421, 0.07421, 0.07421, 1.0, 0.07421, 0.07421, 0.07421, 1.0, 0.07421, 0.07421, 0.07421, 1.0, 0.07421, 0.07421, 0.07421, 1.0, 0.07421, 0.07421, 0.07421, 1.0, 0.07421, 0.07421, 0.07421, 1.0, 0.07421, 0.07421, 0.07421, 1.0, 0.07421, 0.07421, 0.07421, 1.0, 0.07421, 0.07421, 0.07421, 1.0, 0.07421, 0.07421, 0.07421, 1.0, 0.07421, 0.07421, 0.07421, 1.0, 0.07421, 0.07421, 0.07421, 1.0, 0.07421, 0.07421, 0.07421, 1.0, 0.07421, 0.07421, 0.07421, 1.0, 0.07421, 0.07421, 0.07421, 1.0, 0.07421, 0.07421, 0.07421, 1.0, 0.07421, 0.07421, 0.07421, 1.0, 0.07421, 0.07421, 0.07421, 1.0, 0.07421, 0.07421, 0.07421, 1.0, 0.07421, 0.07421, 0.07421, 1.0, 0.07421, 0.07421, 0.07421, 1.0, 0.07421, 0.07421, 0.07421, 1.0, 0.07421, 0.07421, 0.07421, 1.0, 0.07421, 0.07421, 0.07421, 1.0, 0.07421, 0.07421, 0.07421, 1.0, 0.07421, 0.07421, 0.07421, 1.0, 0.07421, 0.07421, 0.07421, 1.0, 0.07421, 0.07421, 0.07421, 1.0, 0.07421, 0.07421, 0.07421, 1.0, 0.07421, 0.07421, 0.07421, 1.0, 0.07421, 0.07421, 0.07421, 1.0, 0.07421, 0.07421, 0.07421, 1.0, 0.07421, 0.07421, 0.07421, 1.0, 0.07421, 0.07421, 0.07421, 1.0, 0.07421, 0.07421, 0.07421, 1.0, 0.07421, 0.07421, 0.07421, 1.0, 0.07421, 0.07421, 0.07421, 1.0, 0.07421, 0.07421, 0.07421, 1.0, 0.07421, 0.07421, 0.07421, 1.0, 0.07421, 0.07421, 0.07421, 1.0, 0.07421, 0.07421, 0.07421, 1.0, 0.07421, 0.07421, 0.07421, 1.0, 0.07421, 0.07421, 0.07421, 1.0, 0.07421, 0.07421, 0.07421, 1.0, 0.07421, 0.07421, 0.07421, 1.0, 0.07421, 0.07421, 0.07421, 1.0, 0.07421, 0.07421, 0.07421, 1.0, 0.07421, 0.07421, 0.07421, 1.0, 0.07421, 0.07421, 0.07421, 1.0, 0.07421, 0.07421, 0.07421, 1.0, 0.07421, 0.07421, 0.07421, 1.0, 0.07421, 0.07421, 0.07421, 1.0, 0.07421, 0.07421, 0.07421, 1.0, 0.07421, 0.07421, 0.07421, 1.0, 0.07421, 0.07421, 0.07421, 1.0, 0.07421, 0.07421, 0.07421, 1.0, 0.07421, 0.07421, 0.07421, 1.0, 0.07421, 0.07421, 0.07421, 1.0, 0.07421, 0.07421, 0.07421, 1.0, 0.07421, 0.07421, 0.07421, 1.0, 0.07421, 0.07421, 0.07421, 1.0, 0.07421, 0.07421, 0.07421, 1.0, 0.07421, 0.07421, 0.07421, 1.0, 0.07421, 0.07421, 0.07421, 1.0, 0.07421, 0.07421, 0.07421, 1.0, 0.07421, 0.07421, 0.07421, 1.0, 0.07421, 0.07421, 0.07421, 1.0, 0.07421, 0.07421, 0.07421, 1.0, 0.07421, 0.07421, 0.07421, 1.0, 0.07421, 0.07421, 0.07421, 1.0, 0.07421, 0.07421, 0.07421, 1.0, 0.07421, 0.07421, 0.07421, 1.0, 0.07421, 0.07421, 0.07421, 1.0, 0.07421, 0.07421, 0.07421, 1.0, 0.07421, 0.07421, 0.07421, 1.0, 0.07421, 0.07421, 0.07421, 1.0, 0.07421, 0.07421, 0.07421, 1.0, 0.07421, 0.07421, 0.07421, 1.0, 0.07421, 0.07421, 0.07421, 1.0, 0.07421, 0.07421, 0.07421, 1.0, 0.07421, 0.07421, 0.07421, 1.0, 0.07421, 0.07421, 0.07421, 1.0, 0.07421, 0.07421, 0.07421, 1.0, 0.07421, 0.07421, 0.07421, 1.0, 0.07421, 0.07421, 0.07421, 1.0, 0.07421, 0.07421, 0.07421, 1.0, 0.07421, 0.07421, 0.07421, 1.0, 0.07421, 0.07421, 0.07421, 1.0, 0.07421, 0.07421, 0.07421, 1.0, 0.07421, 0.07421, 0.07421, 1.0, 0.07421, 0.07421, 0.07421, 1.0, 0.07421, 0.07421, 0.07421, 1.0, 0.07421, 0.07421, 0.07421, 1.0, 0.07421, 0.07421, 0.07421, 1.0, 0.07421, 0.07421, 0.07421, 1.0, 0.07421, 0.07421, 0.07421, 1.0, 0.07421, 0.07421, 0.07421, 1.0, 0.07421, 0.07421, 0.07421, 1.0, 0.07421, 0.07421, 0.07421, 1.0, 0.07421, 0.07421, 0.07421, 1.0, 0.07421, 0.07421, 0.07421, 1.0, 0.07421, 0.07421, 0.07421, 1.0, 0.07421, 0.07421, 0.07421, 1.0, 0.07421, 0.07421, 0.07421, 1.0, 0.07421, 0.07421, 0.07421, 1.0, 0.07421, 0.07421, 0.07421, 1.0, 0.07421, 0.07421, 0.07421, 1.0, 0.07421, 0.07421, 0.07421, 1.0, 0.07421, 0.07421, 0.07421, 1.0, 0.07421, 0.07421, 0.07421, 1.0, 0.07421, 0.07421, 0.07421, 1.0, 0.07421, 0.07421, 0.07421, 1.0, 0.07421, 0.07421, 0.07421, 1.0, 0.07421, 0.07421, 0.07421, 1.0, 0.07421, 0.07421, 0.07421, 1.0, 0.07421, 0.07421, 0.07421, 1.0, 0.07421, 0.07421, 0.07421, 1.0, 0.07421, 0.07421, 0.07421, 1.0, 0.07421, 0.07421, 0.07421, 1.0, 0.07421, 0.07421, 0.07421, 1.0, 0.07421, 0.07421, 0.07421, 1.0, 0.07421, 0.07421, 0.07421, 1.0, 0.07421, 0.07421, 0.07421, 1.0, 0.07421, 0.07421, 0.07421, 1.0])
me_cylinder.use_remesh_fix_poles = True
me_cylinder.use_remesh_preserve_attributes = False
me_cylinder.use_mirror_vertex_groups = False
me_cylinder.update()
me_cylinder_001 = bpy.data.meshes.new('Cylinder.001')
me_cylinder_001.from_pydata([(-0.9696, -0.001299, -0.181), (-0.5392, -0.001299, -0.181), (-0.9696, -0.008024, -0.2492), (-0.5392, -0.008024, -0.2492), (-0.9696, -0.02794, -0.3149), (-0.5392, -0.02794, -0.3149), (-0.9696, -0.06028, -0.3754), (-0.5392, -0.06028, -0.3754), (-0.9696, -0.1038, -0.4284), (-0.5392, -0.1038, -0.4284), (-0.9696, -0.1568, -0.472), (-0.5392, -0.1568, -0.472), (-0.9696, -0.2174, -0.5043), (-0.5392, -0.2174, -0.5043), (-0.9696, -0.283, -0.5242), (-0.5392, -0.283, -0.5242), (-0.9696, -0.3513, -0.531), (-0.5392, -0.3513, -0.531), (-0.9696, -0.4196, -0.5242), (-0.5392, -0.4196, -0.5242), (-0.9696, -0.4852, -0.5043), (-0.5392, -0.4852, -0.5043), (-0.9696, -0.5457, -0.472), (-0.5392, -0.5457, -0.472), (-0.9696, -0.5988, -0.4284), (-0.5392, -0.5988, -0.4284), (-0.9696, -0.6423, -0.3754), (-0.5392, -0.6423, -0.3754), (-0.9696, -0.6747, -0.3149), (-0.5392, -0.6747, -0.3149), (-0.9696, -0.6946, -0.2492), (-0.5392, -0.6946, -0.2492), (-0.9696, -0.7013, -0.181), (-0.5392, -0.7013, -0.181), (-0.9696, -0.6946, -0.1127), (-0.5392, -0.6946, -0.1127), (-0.9696, -0.6747, -0.04702), (-0.5392, -0.6747, -0.04702), (-0.9696, -0.6423, 0.01349), (-0.5392, -0.6423, 0.01349), (-0.9696, -0.5988, 0.06653), (-0.5392, -0.5988, 0.06653), (-0.9696, -0.5457, 0.1101), (-0.5392, -0.5457, 0.1101), (-0.9696, -0.4852, 0.1424), (-0.5392, -0.4852, 0.1424), (-0.9696, -0.4196, 0.1623), (-0.5392, -0.4196, 0.1623), (-0.9696, -0.3513, 0.169), (-0.5392, -0.3513, 0.169), (-0.9696, -0.283, 0.1623), (-0.5392, -0.283, 0.1623), (-0.9696, -0.2174, 0.1424), (-0.5392, -0.2174, 0.1424), (-0.9696, -0.1568, 0.1101), (-0.5392, -0.1568, 0.1101), (-0.9696, -0.1038, 0.06653), (-0.5392, -0.1038, 0.06653), (-0.9696, -0.06028, 0.01349), (-0.5392, -0.06028, 0.01349), (-0.9696, -0.02794, -0.04702), (-0.5392, -0.02794, -0.04702), (-0.9696, -0.008024, -0.1127), (-0.5392, -0.008024, -0.1127)], [], [(0, 1, 3, 2), (2, 3, 5, 4), (4, 5, 7, 6), (6, 7, 9, 8), (8, 9, 11, 10), (10, 11, 13, 12), (12, 13, 15, 14), (14, 15, 17, 16), (16, 17, 19, 18), (18, 19, 21, 20), (20, 21, 23, 22), (22, 23, 25, 24), (24, 25, 27, 26), (26, 27, 29, 28), (28, 29, 31, 30), (30, 31, 33, 32), (32, 33, 35, 34), (34, 35, 37, 36), (36, 37, 39, 38), (38, 39, 41, 40), (40, 41, 43, 42), (42, 43, 45, 44), (44, 45, 47, 46), (46, 47, 49, 48), (48, 49, 51, 50), (50, 51, 53, 52), (52, 53, 55, 54), (54, 55, 57, 56), (56, 57, 59, 58), (58, 59, 61, 60), (3, 1, 63, 61, 59, 57, 55, 53, 51, 49, 47, 45, 43, 41, 39, 37, 35, 33, 31, 29, 27, 25, 23, 21, 19, 17, 15, 13, 11, 9, 7, 5), (60, 61, 63, 62), (62, 63, 1, 0), (0, 2, 4, 6, 8, 10, 12, 14, 16, 18, 20, 22, 24, 26, 28, 30, 32, 34, 36, 38, 40, 42, 44, 46, 48, 50, 52, 54, 56, 58, 60, 62)])
_uv = me_cylinder_001.uv_layers.new(name='UVMap')
_uv.uv.foreach_set('vector', [1.0, 0.5, 1.0, 1.0, 0.9688, 1.0, 0.9688, 0.5, 0.9688, 0.5, 0.9688, 1.0, 0.9375, 1.0, 0.9375, 0.5, 0.9375, 0.5, 0.9375, 1.0, 0.9062, 1.0, 0.9062, 0.5, 0.9062, 0.5, 0.9062, 1.0, 0.875, 1.0, 0.875, 0.5, 0.875, 0.5, 0.875, 1.0, 0.8438, 1.0, 0.8438, 0.5, 0.8438, 0.5, 0.8438, 1.0, 0.8125, 1.0, 0.8125, 0.5, 0.8125, 0.5, 0.8125, 1.0, 0.7812, 1.0, 0.7812, 0.5, 0.7812, 0.5, 0.7812, 1.0, 0.75, 1.0, 0.75, 0.5, 0.75, 0.5, 0.75, 1.0, 0.7188, 1.0, 0.7188, 0.5, 0.7188, 0.5, 0.7188, 1.0, 0.6875, 1.0, 0.6875, 0.5, 0.6875, 0.5, 0.6875, 1.0, 0.6562, 1.0, 0.6562, 0.5, 0.6562, 0.5, 0.6562, 1.0, 0.625, 1.0, 0.625, 0.5, 0.625, 0.5, 0.625, 1.0, 0.5938, 1.0, 0.5938, 0.5, 0.5938, 0.5, 0.5938, 1.0, 0.5625, 1.0, 0.5625, 0.5, 0.5625, 0.5, 0.5625, 1.0, 0.5312, 1.0, 0.5312, 0.5, 0.5312, 0.5, 0.5312, 1.0, 0.5, 1.0, 0.5, 0.5, 0.5, 0.5, 0.5, 1.0, 0.4688, 1.0, 0.4688, 0.5, 0.4688, 0.5, 0.4688, 1.0, 0.4375, 1.0, 0.4375, 0.5, 0.4375, 0.5, 0.4375, 1.0, 0.4062, 1.0, 0.4062, 0.5, 0.4062, 0.5, 0.4062, 1.0, 0.375, 1.0, 0.375, 0.5, 0.375, 0.5, 0.375, 1.0, 0.3438, 1.0, 0.3438, 0.5, 0.3438, 0.5, 0.3438, 1.0, 0.3125, 1.0, 0.3125, 0.5, 0.3125, 0.5, 0.3125, 1.0, 0.2812, 1.0, 0.2812, 0.5, 0.2812, 0.5, 0.2812, 1.0, 0.25, 1.0, 0.25, 0.5, 0.25, 0.5, 0.25, 1.0, 0.2188, 1.0, 0.2188, 0.5, 0.2188, 0.5, 0.2188, 1.0, 0.1875, 1.0, 0.1875, 0.5, 0.1875, 0.5, 0.1875, 1.0, 0.1562, 1.0, 0.1562, 0.5, 0.1562, 0.5, 0.1562, 1.0, 0.125, 1.0, 0.125, 0.5, 0.125, 0.5, 0.125, 1.0, 0.09375, 1.0, 0.09375, 0.5, 0.09375, 0.5, 0.09375, 1.0, 0.0625, 1.0, 0.0625, 0.5, 0.2968, 0.4854, 0.25, 0.49, 0.2032, 0.4854, 0.1582, 0.4717, 0.1167, 0.4496, 0.08029, 0.4197, 0.05045, 0.3833, 0.02827, 0.3418, 0.01461, 0.2968, 0.01, 0.25, 0.01461, 0.2032, 0.02827, 0.1582, 0.05045, 0.1167, 0.08029, 0.08029, 0.1167, 0.05045, 0.1582, 0.02827, 0.2032, 0.01461, 0.25, 0.01, 0.2968, 0.01461, 0.3418, 0.02827, 0.3833, 0.05045, 0.4197, 0.08029, 0.4496, 0.1167, 0.4717, 0.1582, 0.4854, 0.2032, 0.49, 0.25, 0.4854, 0.2968, 0.4717, 0.3418, 0.4496, 0.3833, 0.4197, 0.4197, 0.3833, 0.4496, 0.3418, 0.4717, 0.0625, 0.5, 0.0625, 1.0, 0.03125, 1.0, 0.03125, 0.5, 0.03125, 0.5, 0.03125, 1.0, 0.0, 1.0, 0.0, 0.5, 0.75, 0.49, 0.7968, 0.4854, 0.8418, 0.4717, 0.8833, 0.4496, 0.9197, 0.4197, 0.9496, 0.3833, 0.9717, 0.3418, 0.9854, 0.2968, 0.99, 0.25, 0.9854, 0.2032, 0.9717, 0.1582, 0.9496, 0.1167, 0.9197, 0.08029, 0.8833, 0.05045, 0.8418, 0.02827, 0.7968, 0.01461, 0.75, 0.01, 0.7032, 0.01461, 0.6582, 0.02827, 0.6167, 0.05045, 0.5803, 0.08029, 0.5504, 0.1167, 0.5283, 0.1582, 0.5146, 0.2032, 0.51, 0.25, 0.5146, 0.2968, 0.5283, 0.3418, 0.5504, 0.3833, 0.5803, 0.4197, 0.6167, 0.4496, 0.6582, 0.4717, 0.7032, 0.4854])
_ca = me_cylinder_001.color_attributes.new('Col', 'BYTE_COLOR', 'CORNER')
_ca.data.foreach_set('color', [0.07421, 0.07421, 0.07421, 1.0, 0.07421, 0.07421, 0.07421, 1.0, 0.07421, 0.07421, 0.07421, 1.0, 0.07421, 0.07421, 0.07421, 1.0, 0.07421, 0.07421, 0.07421, 1.0, 0.07421, 0.07421, 0.07421, 1.0, 0.07421, 0.07421, 0.07421, 1.0, 0.07421, 0.07421, 0.07421, 1.0, 0.07421, 0.07421, 0.07421, 1.0, 0.07421, 0.07421, 0.07421, 1.0, 0.07421, 0.07421, 0.07421, 1.0, 0.07421, 0.07421, 0.07421, 1.0, 0.07421, 0.07421, 0.07421, 1.0, 0.07421, 0.07421, 0.07421, 1.0, 0.07421, 0.07421, 0.07421, 1.0, 0.07421, 0.07421, 0.07421, 1.0, 0.07421, 0.07421, 0.07421, 1.0, 0.07421, 0.07421, 0.07421, 1.0, 0.07421, 0.07421, 0.07421, 1.0, 0.07421, 0.07421, 0.07421, 1.0, 0.07421, 0.07421, 0.07421, 1.0, 0.07421, 0.07421, 0.07421, 1.0, 0.07421, 0.07421, 0.07421, 1.0, 0.07421, 0.07421, 0.07421, 1.0, 0.07421, 0.07421, 0.07421, 1.0, 0.07421, 0.07421, 0.07421, 1.0, 0.07421, 0.07421, 0.07421, 1.0, 0.07421, 0.07421, 0.07421, 1.0, 0.07421, 0.07421, 0.07421, 1.0, 0.07421, 0.07421, 0.07421, 1.0, 0.07421, 0.07421, 0.07421, 1.0, 0.07421, 0.07421, 0.07421, 1.0, 0.07421, 0.07421, 0.07421, 1.0, 0.07421, 0.07421, 0.07421, 1.0, 0.07421, 0.07421, 0.07421, 1.0, 0.07421, 0.07421, 0.07421, 1.0, 0.07421, 0.07421, 0.07421, 1.0, 0.07421, 0.07421, 0.07421, 1.0, 0.07421, 0.07421, 0.07421, 1.0, 0.07421, 0.07421, 0.07421, 1.0, 0.07421, 0.07421, 0.07421, 1.0, 0.07421, 0.07421, 0.07421, 1.0, 0.07421, 0.07421, 0.07421, 1.0, 0.07421, 0.07421, 0.07421, 1.0, 0.07421, 0.07421, 0.07421, 1.0, 0.07421, 0.07421, 0.07421, 1.0, 0.07421, 0.07421, 0.07421, 1.0, 0.07421, 0.07421, 0.07421, 1.0, 0.07421, 0.07421, 0.07421, 1.0, 0.07421, 0.07421, 0.07421, 1.0, 0.07421, 0.07421, 0.07421, 1.0, 0.07421, 0.07421, 0.07421, 1.0, 0.07421, 0.07421, 0.07421, 1.0, 0.07421, 0.07421, 0.07421, 1.0, 0.07421, 0.07421, 0.07421, 1.0, 0.07421, 0.07421, 0.07421, 1.0, 0.07421, 0.07421, 0.07421, 1.0, 0.07421, 0.07421, 0.07421, 1.0, 0.07421, 0.07421, 0.07421, 1.0, 0.07421, 0.07421, 0.07421, 1.0, 0.07421, 0.07421, 0.07421, 1.0, 0.07421, 0.07421, 0.07421, 1.0, 0.07421, 0.07421, 0.07421, 1.0, 0.07421, 0.07421, 0.07421, 1.0, 0.07421, 0.07421, 0.07421, 1.0, 0.07421, 0.07421, 0.07421, 1.0, 0.07421, 0.07421, 0.07421, 1.0, 0.07421, 0.07421, 0.07421, 1.0, 0.07421, 0.07421, 0.07421, 1.0, 0.07421, 0.07421, 0.07421, 1.0, 0.07421, 0.07421, 0.07421, 1.0, 0.07421, 0.07421, 0.07421, 1.0, 0.07421, 0.07421, 0.07421, 1.0, 0.07421, 0.07421, 0.07421, 1.0, 0.07421, 0.07421, 0.07421, 1.0, 0.07421, 0.07421, 0.07421, 1.0, 0.07421, 0.07421, 0.07421, 1.0, 0.07421, 0.07421, 0.07421, 1.0, 0.07421, 0.07421, 0.07421, 1.0, 0.07421, 0.07421, 0.07421, 1.0, 0.07421, 0.07421, 0.07421, 1.0, 0.07421, 0.07421, 0.07421, 1.0, 0.07421, 0.07421, 0.07421, 1.0, 0.07421, 0.07421, 0.07421, 1.0, 0.07421, 0.07421, 0.07421, 1.0, 0.07421, 0.07421, 0.07421, 1.0, 0.07421, 0.07421, 0.07421, 1.0, 0.07421, 0.07421, 0.07421, 1.0, 0.07421, 0.07421, 0.07421, 1.0, 0.07421, 0.07421, 0.07421, 1.0, 0.07421, 0.07421, 0.07421, 1.0, 0.07421, 0.07421, 0.07421, 1.0, 0.07421, 0.07421, 0.07421, 1.0, 0.07421, 0.07421, 0.07421, 1.0, 0.07421, 0.07421, 0.07421, 1.0, 0.07421, 0.07421, 0.07421, 1.0, 0.07421, 0.07421, 0.07421, 1.0, 0.07421, 0.07421, 0.07421, 1.0, 0.07421, 0.07421, 0.07421, 1.0, 0.07421, 0.07421, 0.07421, 1.0, 0.07421, 0.07421, 0.07421, 1.0, 0.07421, 0.07421, 0.07421, 1.0, 0.07421, 0.07421, 0.07421, 1.0, 0.07421, 0.07421, 0.07421, 1.0, 0.07421, 0.07421, 0.07421, 1.0, 0.07421, 0.07421, 0.07421, 1.0, 0.07421, 0.07421, 0.07421, 1.0, 0.07421, 0.07421, 0.07421, 1.0, 0.07421, 0.07421, 0.07421, 1.0, 0.07421, 0.07421, 0.07421, 1.0, 0.07421, 0.07421, 0.07421, 1.0, 0.07421, 0.07421, 0.07421, 1.0, 0.07421, 0.07421, 0.07421, 1.0, 0.07421, 0.07421, 0.07421, 1.0, 0.07421, 0.07421, 0.07421, 1.0, 0.07421, 0.07421, 0.07421, 1.0, 0.07421, 0.07421, 0.07421, 1.0, 0.07421, 0.07421, 0.07421, 1.0, 0.07421, 0.07421, 0.07421, 1.0, 0.07421, 0.07421, 0.07421, 1.0, 0.07421, 0.07421, 0.07421, 1.0, 0.07421, 0.07421, 0.07421, 1.0, 0.07421, 0.07421, 0.07421, 1.0, 0.07421, 0.07421, 0.07421, 1.0, 0.07421, 0.07421, 0.07421, 1.0, 0.07421, 0.07421, 0.07421, 1.0, 0.07421, 0.07421, 0.07421, 1.0, 0.07421, 0.07421, 0.07421, 1.0, 0.07421, 0.07421, 0.07421, 1.0, 0.07421, 0.07421, 0.07421, 1.0, 0.07421, 0.07421, 0.07421, 1.0, 0.07421, 0.07421, 0.07421, 1.0, 0.07421, 0.07421, 0.07421, 1.0, 0.07421, 0.07421, 0.07421, 1.0, 0.07421, 0.07421, 0.07421, 1.0, 0.07421, 0.07421, 0.07421, 1.0, 0.07421, 0.07421, 0.07421, 1.0, 0.07421, 0.07421, 0.07421, 1.0, 0.07421, 0.07421, 0.07421, 1.0, 0.07421, 0.07421, 0.07421, 1.0, 0.07421, 0.07421, 0.07421, 1.0, 0.07421, 0.07421, 0.07421, 1.0, 0.07421, 0.07421, 0.07421, 1.0, 0.07421, 0.07421, 0.07421, 1.0, 0.07421, 0.07421, 0.07421, 1.0, 0.07421, 0.07421, 0.07421, 1.0, 0.07421, 0.07421, 0.07421, 1.0, 0.07421, 0.07421, 0.07421, 1.0, 0.07421, 0.07421, 0.07421, 1.0, 0.07421, 0.07421, 0.07421, 1.0, 0.07421, 0.07421, 0.07421, 1.0, 0.07421, 0.07421, 0.07421, 1.0, 0.07421, 0.07421, 0.07421, 1.0, 0.07421, 0.07421, 0.07421, 1.0, 0.07421, 0.07421, 0.07421, 1.0, 0.07421, 0.07421, 0.07421, 1.0, 0.07421, 0.07421, 0.07421, 1.0, 0.07421, 0.07421, 0.07421, 1.0, 0.07421, 0.07421, 0.07421, 1.0, 0.07421, 0.07421, 0.07421, 1.0, 0.07421, 0.07421, 0.07421, 1.0, 0.07421, 0.07421, 0.07421, 1.0, 0.07421, 0.07421, 0.07421, 1.0, 0.07421, 0.07421, 0.07421, 1.0, 0.07421, 0.07421, 0.07421, 1.0, 0.07421, 0.07421, 0.07421, 1.0, 0.07421, 0.07421, 0.07421, 1.0, 0.07421, 0.07421, 0.07421, 1.0, 0.07421, 0.07421, 0.07421, 1.0, 0.07421, 0.07421, 0.07421, 1.0, 0.07421, 0.07421, 0.07421, 1.0, 0.07421, 0.07421, 0.07421, 1.0, 0.07421, 0.07421, 0.07421, 1.0, 0.07421, 0.07421, 0.07421, 1.0, 0.07421, 0.07421, 0.07421, 1.0, 0.07421, 0.07421, 0.07421, 1.0, 0.07421, 0.07421, 0.07421, 1.0, 0.07421, 0.07421, 0.07421, 1.0, 0.07421, 0.07421, 0.07421, 1.0, 0.07421, 0.07421, 0.07421, 1.0, 0.07421, 0.07421, 0.07421, 1.0, 0.07421, 0.07421, 0.07421, 1.0, 0.07421, 0.07421, 0.07421, 1.0, 0.07421, 0.07421, 0.07421, 1.0, 0.07421, 0.07421, 0.07421, 1.0, 0.07421, 0.07421, 0.07421, 1.0, 0.07421, 0.07421, 0.07421, 1.0, 0.07421, 0.07421, 0.07421, 1.0, 0.07421, 0.07421, 0.07421, 1.0, 0.07421, 0.07421, 0.07421, 1.0, 0.07421, 0.07421, 0.07421, 1.0, 0.07421, 0.07421, 0.07421, 1.0])
me_cylinder_001.use_remesh_fix_poles = True
me_cylinder_001.use_remesh_preserve_attributes = False
me_cylinder_001.use_mirror_vertex_groups = False
me_cylinder_001.update()
me_cube_002 = bpy.data.meshes.new('Cube.002')
me_cube_002.from_pydata([(-1.0, -1.0, -0.3451), (-1.0, -1.0, -0.2651), (-1.0, 1.0, -0.3451), (-1.0, 1.0, -0.2651), (-0.5, -1.0, -0.3451), (-0.5, -1.0, -0.2651), (-0.5, 1.0, -0.3451), (-0.5, 1.0, -0.2651)], [], [(0, 1, 3, 2), (2, 3, 7, 6), (6, 7, 5, 4), (4, 5, 1, 0), (2, 6, 4, 0), (7, 3, 1, 5)])
_uv = me_cube_002.uv_layers.new(name='UVMap')
_uv.uv.foreach_set('vector', [0.375, 0.0, 0.625, 0.0, 0.625, 0.25, 0.375, 0.25, 0.375, 0.25, 0.625, 0.25, 0.625, 0.5, 0.375, 0.5, 0.375, 0.5, 0.625, 0.5, 0.625, 0.75, 0.375, 0.75, 0.375, 0.75, 0.625, 0.75, 0.625, 1.0, 0.375, 1.0, 0.125, 0.5, 0.375, 0.5, 0.375, 0.75, 0.125, 0.75, 0.625, 0.5, 0.875, 0.5, 0.875, 0.75, 0.625, 0.75])
_ca = me_cube_002.color_attributes.new('Col', 'BYTE_COLOR', 'CORNER')
_ca.data.foreach_set('color', [0.07421, 0.07421, 0.07421, 1.0, 0.07421, 0.07421, 0.07421, 1.0, 0.07421, 0.07421, 0.07421, 1.0, 0.07421, 0.07421, 0.07421, 1.0, 0.07421, 0.07421, 0.07421, 1.0, 0.07421, 0.07421, 0.07421, 1.0, 0.07421, 0.07421, 0.07421, 1.0, 0.07421, 0.07421, 0.07421, 1.0, 0.07421, 0.07421, 0.07421, 1.0, 0.07421, 0.07421, 0.07421, 1.0, 0.07421, 0.07421, 0.07421, 1.0, 0.07421, 0.07421, 0.07421, 1.0, 0.07421, 0.07421, 0.07421, 1.0, 0.07421, 0.07421, 0.07421, 1.0, 0.07421, 0.07421, 0.07421, 1.0, 0.07421, 0.07421, 0.07421, 1.0, 0.07421, 0.07421, 0.07421, 1.0, 0.07421, 0.07421, 0.07421, 1.0, 0.07421, 0.07421, 0.07421, 1.0, 0.07421, 0.07421, 0.07421, 1.0, 0.07421, 0.07421, 0.07421, 1.0, 0.07421, 0.07421, 0.07421, 1.0, 0.07421, 0.07421, 0.07421, 1.0, 0.07421, 0.07421, 0.07421, 1.0])
me_cube_002.use_remesh_fix_poles = True
me_cube_002.use_remesh_preserve_attributes = False
me_cube_002.use_mirror_vertex_groups = False
me_cube_002.update()
me_plane = bpy.data.meshes.new('Plane')
me_plane.from_pydata([(-1.0, -1.0, 0.0), (1.0, -1.0, 0.0), (-1.0, 1.0, 0.0), (1.0, 1.0, 0.0)], [], [(0, 1, 3, 2)])
_uv = me_plane.uv_layers.new(name='UVMap')
_uv.uv.foreach_set('vector', [0.0, 0.0, 1.0, 0.0, 1.0, 1.0, 0.0, 1.0])
me_plane.use_remesh_fix_poles = True
me_plane.use_remesh_preserve_attributes = False
me_plane.use_mirror_vertex_groups = False
me_plane.update()
me_cube = bpy.data.meshes.new('Cube')
me_cube.from_pydata([(-1.0, -1.0, -1.0), (-1.0, -1.0, 1.0), (-1.0, 1.0, -1.0), (-1.0, 1.0, 1.0), (1.0, -1.0, -1.0), (1.0, -1.0, 1.0), (1.0, 1.0, -1.0), (1.0, 1.0, 1.0)], [], [(0, 1, 3, 2), (2, 3, 7, 6), (6, 7, 5, 4), (4, 5, 1, 0), (2, 6, 4, 0), (7, 3, 1, 5)])
_uv = me_cube.uv_layers.new(name='UVMap')
_uv.uv.foreach_set('vector', [0.375, 0.0, 0.625, 0.0, 0.625, 0.25, 0.375, 0.25, 0.375, 0.25, 0.625, 0.25, 0.625, 0.5, 0.375, 0.5, 0.375, 0.5, 0.625, 0.5, 0.625, 0.75, 0.375, 0.75, 0.375, 0.75, 0.625, 0.75, 0.625, 1.0, 0.375, 1.0, 0.125, 0.5, 0.375, 0.5, 0.375, 0.75, 0.125, 0.75, 0.625, 0.5, 0.875, 0.5, 0.875, 0.75, 0.625, 0.75])
_ca = me_cube.color_attributes.new('Col', 'BYTE_COLOR', 'CORNER')
_ca.data.foreach_set('color', [0.6038, 0.0, 0.0, 1.0, 0.6038, 0.0, 0.0, 1.0, 0.6038, 0.0, 0.0, 1.0, 0.6038, 0.0, 0.0, 1.0, 0.6038, 0.0, 0.0, 1.0, 0.6038, 0.0, 0.0, 1.0, 0.6038, 0.0, 0.0, 1.0, 0.6038, 0.0, 0.0, 1.0, 0.6038, 0.0, 0.0, 1.0, 0.6038, 0.0, 0.0, 1.0, 0.6038, 0.0, 0.0, 1.0, 0.6038, 0.0, 0.0, 1.0, 0.6038, 0.0, 0.0, 1.0, 0.6038, 0.0, 0.0, 1.0, 0.6038, 0.0, 0.0, 1.0, 0.6038, 0.0, 0.0, 1.0, 0.6038, 0.0, 0.0, 1.0, 0.6038, 0.0, 0.0, 1.0, 0.6038, 0.0, 0.0, 1.0, 0.6038, 0.0, 0.0, 1.0, 0.6038, 0.0, 0.0, 1.0, 0.6038, 0.0, 0.0, 1.0, 0.6038, 0.0, 0.0, 1.0, 0.6038, 0.0, 0.0, 1.0])
me_cube.use_remesh_fix_poles = True
me_cube.use_remesh_preserve_attributes = False
me_cube.use_mirror_vertex_groups = False
me_cube.update()
me_cube_001 = bpy.data.meshes.new('Cube.001')
me_cube_001.from_pydata([(-1.0, -1.0, -1.0), (-1.0, -1.0, 1.0), (-1.0, 1.0, -1.0), (-1.0, 1.0, 1.0), (1.0, -1.0, -1.0), (1.0, -1.0, 1.0), (1.0, 1.0, -1.0), (1.0, 1.0, 1.0)], [], [(0, 1, 3, 2), (2, 3, 7, 6), (6, 7, 5, 4), (4, 5, 1, 0), (2, 6, 4, 0), (7, 3, 1, 5)])
_uv = me_cube_001.uv_layers.new(name='UVMap')
_uv.uv.foreach_set('vector', [0.375, 0.0, 0.625, 0.0, 0.625, 0.25, 0.375, 0.25, 0.375, 0.25, 0.625, 0.25, 0.625, 0.5, 0.375, 0.5, 0.375, 0.5, 0.625, 0.5, 0.625, 0.75, 0.375, 0.75, 0.375, 0.75, 0.625, 0.75, 0.625, 1.0, 0.375, 1.0, 0.125, 0.5, 0.375, 0.5, 0.375, 0.75, 0.125, 0.75, 0.625, 0.5, 0.875, 0.5, 0.875, 0.75, 0.625, 0.75])
_ca = me_cube_001.color_attributes.new('Col', 'BYTE_COLOR', 'CORNER')
_ca.data.foreach_set('color', [0.0, 0.0003035, 0.6038, 1.0, 0.0, 0.0003035, 0.6038, 1.0, 0.0, 0.0003035, 0.6038, 1.0, 0.0, 0.0003035, 0.6038, 1.0, 0.0, 0.0003035, 0.6038, 1.0, 0.0, 0.0003035, 0.6038, 1.0, 0.0, 0.0003035, 0.6038, 1.0, 0.0, 0.0003035, 0.6038, 1.0, 0.0, 0.0003035, 0.6038, 1.0, 0.0, 0.0003035, 0.6038, 1.0, 0.0, 0.0003035, 0.6038, 1.0, 0.0, 0.0003035, 0.6038, 1.0, 0.0, 0.0003035, 0.6038, 1.0, 0.0, 0.0003035, 0.6038, 1.0, 0.0, 0.0003035, 0.6038, 1.0, 0.0, 0.0003035, 0.6038, 1.0, 0.0, 0.0003035, 0.6038, 1.0, 0.0, 0.0003035, 0.6038, 1.0, 0.0, 0.0003035, 0.6038, 1.0, 0.0, 0.0003035, 0.6038, 1.0, 0.0, 0.0003035, 0.6038, 1.0, 0.0, 0.0003035, 0.6038, 1.0, 0.0, 0.0003035, 0.6038, 1.0, 0.0, 0.0003035, 0.6038, 1.0])
me_cube_001.use_remesh_fix_poles = True
me_cube_001.use_remesh_preserve_attributes = False
me_cube_001.use_mirror_vertex_groups = False
me_cube_001.update()
me_cube_003 = bpy.data.meshes.new('Cube.003')
me_cube_003.from_pydata([(-1.0, -1.0, -1.0), (-1.0, -1.0, 1.0), (-1.0, 1.0, -1.0), (-1.0, 1.0, 1.0), (1.0, -1.0, -1.0), (1.0, -1.0, 1.0), (1.0, 1.0, -1.0), (1.0, 1.0, 1.0)], [], [(0, 1, 3, 2), (2, 3, 7, 6), (6, 7, 5, 4), (4, 5, 1, 0), (2, 6, 4, 0), (7, 3, 1, 5)])
_uv = me_cube_003.uv_layers.new(name='UVMap')
_uv.uv.foreach_set('vector', [0.375, 0.0, 0.625, 0.0, 0.625, 0.25, 0.375, 0.25, 0.375, 0.25, 0.625, 0.25, 0.625, 0.5, 0.375, 0.5, 0.375, 0.5, 0.625, 0.5, 0.625, 0.75, 0.375, 0.75, 0.375, 0.75, 0.625, 0.75, 0.625, 1.0, 0.375, 1.0, 0.125, 0.5, 0.375, 0.5, 0.375, 0.75, 0.125, 0.75, 0.625, 0.5, 0.875, 0.5, 0.875, 0.75, 0.625, 0.75])
_ca = me_cube_003.color_attributes.new('Col', 'BYTE_COLOR', 'CORNER')
_ca.data.foreach_set('color', [0.0, 0.6038, 0.0, 1.0, 0.0, 0.6038, 0.0, 1.0, 0.0, 0.6038, 0.0, 1.0, 0.0, 0.6038, 0.0, 1.0, 0.0, 0.6038, 0.0, 1.0, 0.0, 0.6038, 0.0, 1.0, 0.0, 0.6038, 0.0, 1.0, 0.0, 0.6038, 0.0, 1.0, 0.0, 0.6038, 0.0, 1.0, 0.0, 0.6038, 0.0, 1.0, 0.0, 0.6038, 0.0, 1.0, 0.0, 0.6038, 0.0, 1.0, 0.0, 0.6038, 0.0, 1.0, 0.0, 0.6038, 0.0, 1.0, 0.0, 0.6038, 0.0, 1.0, 0.0, 0.6038, 0.0, 1.0, 0.0, 0.6038, 0.0, 1.0, 0.0, 0.6038, 0.0, 1.0, 0.0, 0.6038, 0.0, 1.0, 0.0, 0.6038, 0.0, 1.0, 0.0, 0.6038, 0.0, 1.0, 0.0, 0.6038, 0.0, 1.0, 0.0, 0.6038, 0.0, 1.0, 0.0, 0.6038, 0.0, 1.0])
me_cube_003.use_remesh_fix_poles = True
me_cube_003.use_remesh_preserve_attributes = False
me_cube_003.use_mirror_vertex_groups = False
me_cube_003.update()
me_cube_004 = bpy.data.meshes.new('Cube.004')
me_cube_004.from_pydata([(-1.0, -1.0, -1.0), (-1.0, -1.0, 1.0), (-1.0, 1.0, -1.0), (-1.0, 1.0, 1.0), (1.0, -1.0, -1.0), (1.0, -1.0, 1.0), (1.0, 1.0, -1.0), (1.0, 1.0, 1.0)], [], [(0, 1, 3, 2), (2, 3, 7, 6), (6, 7, 5, 4), (4, 5, 1, 0), (2, 6, 4, 0), (7, 3, 1, 5)])
_uv = me_cube_004.uv_layers.new(name='UVMap')
_uv.uv.foreach_set('vector', [0.375, 0.0, 0.625, 0.0, 0.625, 0.25, 0.375, 0.25, 0.375, 0.25, 0.625, 0.25, 0.625, 0.5, 0.375, 0.5, 0.375, 0.5, 0.625, 0.5, 0.625, 0.75, 0.375, 0.75, 0.375, 0.75, 0.625, 0.75, 0.625, 1.0, 0.375, 1.0, 0.125, 0.5, 0.375, 0.5, 0.375, 0.75, 0.125, 0.75, 0.625, 0.5, 0.875, 0.5, 0.875, 0.75, 0.625, 0.75])
_ca = me_cube_004.color_attributes.new('Col', 'BYTE_COLOR', 'CORNER')
_ca.data.foreach_set('color', [0.0, 0.0003035, 0.6038, 1.0, 0.0, 0.0003035, 0.6038, 1.0, 0.0, 0.0003035, 0.6038, 1.0, 0.0, 0.0003035, 0.6038, 1.0, 0.0, 0.0003035, 0.6038, 1.0, 0.0, 0.0003035, 0.6038, 1.0, 0.0, 0.0003035, 0.6038, 1.0, 0.0, 0.0003035, 0.6038, 1.0, 0.0, 0.0003035, 0.6038, 1.0, 0.0, 0.0003035, 0.6038, 1.0, 0.0, 0.0003035, 0.6038, 1.0, 0.0, 0.0003035, 0.6038, 1.0, 0.0, 0.0003035, 0.6038, 1.0, 0.0, 0.0003035, 0.6038, 1.0, 0.0, 0.0003035, 0.6038, 1.0, 0.0, 0.0003035, 0.6038, 1.0, 0.0, 0.0003035, 0.6038, 1.0, 0.0, 0.0003035, 0.6038, 1.0, 0.0, 0.0003035, 0.6038, 1.0, 0.0, 0.0003035, 0.6038, 1.0, 0.0, 0.0003035, 0.6038, 1.0, 0.0, 0.0003035, 0.6038, 1.0, 0.0, 0.0003035, 0.6038, 1.0, 0.0, 0.0003035, 0.6038, 1.0])
me_cube_004.use_remesh_fix_poles = True
me_cube_004.use_remesh_preserve_attributes = False
me_cube_004.use_mirror_vertex_groups = False
me_cube_004.update()
me_cube_005 = bpy.data.meshes.new('Cube.005')
me_cube_005.from_pydata([(-1.0, -1.0, -1.0), (-1.0, -1.0, 1.0), (-1.0, 1.0, -1.0), (-1.0, 1.0, 1.0), (1.0, -1.0, -1.0), (1.0, -1.0, 1.0), (1.0, 1.0, -1.0), (1.0, 1.0, 1.0)], [], [(0, 1, 3, 2), (2, 3, 7, 6), (6, 7, 5, 4), (4, 5, 1, 0), (2, 6, 4, 0), (7, 3, 1, 5)])
_uv = me_cube_005.uv_layers.new(name='UVMap')
_uv.uv.foreach_set('vector', [0.375, 0.0, 0.625, 0.0, 0.625, 0.25, 0.375, 0.25, 0.375, 0.25, 0.625, 0.25, 0.625, 0.5, 0.375, 0.5, 0.375, 0.5, 0.625, 0.5, 0.625, 0.75, 0.375, 0.75, 0.375, 0.75, 0.625, 0.75, 0.625, 1.0, 0.375, 1.0, 0.125, 0.5, 0.375, 0.5, 0.375, 0.75, 0.125, 0.75, 0.625, 0.5, 0.875, 0.5, 0.875, 0.75, 0.625, 0.75])
_ca = me_cube_005.color_attributes.new('Col', 'BYTE_COLOR', 'CORNER')
_ca.data.foreach_set('color', [0.6038, 0.0, 0.0, 1.0, 0.6038, 0.0, 0.0, 1.0, 0.6038, 0.0, 0.0, 1.0, 0.6038, 0.0, 0.0, 1.0, 0.6038, 0.0, 0.0, 1.0, 0.6038, 0.0, 0.0, 1.0, 0.6038, 0.0, 0.0, 1.0, 0.6038, 0.0, 0.0, 1.0, 0.6038, 0.0, 0.0, 1.0, 0.6038, 0.0, 0.0, 1.0, 0.6038, 0.0, 0.0, 1.0, 0.6038, 0.0, 0.0, 1.0, 0.6038, 0.0, 0.0, 1.0, 0.6038, 0.0, 0.0, 1.0, 0.6038, 0.0, 0.0, 1.0, 0.6038, 0.0, 0.0, 1.0, 0.6038, 0.0, 0.0, 1.0, 0.6038, 0.0, 0.0, 1.0, 0.6038, 0.0, 0.0, 1.0, 0.6038, 0.0, 0.0, 1.0, 0.6038, 0.0, 0.0, 1.0, 0.6038, 0.0, 0.0, 1.0, 0.6038, 0.0, 0.0, 1.0, 0.6038, 0.0, 0.0, 1.0])
me_cube_005.use_remesh_fix_poles = True
me_cube_005.use_remesh_preserve_attributes = False
me_cube_005.use_mirror_vertex_groups = False
me_cube_005.update()
me_cube_006 = bpy.data.meshes.new('Cube.006')
me_cube_006.from_pydata([(-1.0, -1.0, -1.0), (-1.0, -1.0, 1.0), (-1.0, 1.0, -1.0), (-1.0, 1.0, 1.0), (1.0, -1.0, -1.0), (1.0, -1.0, 1.0), (1.0, 1.0, -1.0), (1.0, 1.0, 1.0)], [], [(0, 1, 3, 2), (2, 3, 7, 6), (6, 7, 5, 4), (4, 5, 1, 0), (2, 6, 4, 0), (7, 3, 1, 5)])
_uv = me_cube_006.uv_layers.new(name='UVMap')
_uv.uv.foreach_set('vector', [0.375, 0.0, 0.625, 0.0, 0.625, 0.25, 0.375, 0.25, 0.375, 0.25, 0.625, 0.25, 0.625, 0.5, 0.375, 0.5, 0.375, 0.5, 0.625, 0.5, 0.625, 0.75, 0.375, 0.75, 0.375, 0.75, 0.625, 0.75, 0.625, 1.0, 0.375, 1.0, 0.125, 0.5, 0.375, 0.5, 0.375, 0.75, 0.125, 0.75, 0.625, 0.5, 0.875, 0.5, 0.875, 0.75, 0.625, 0.75])
_ca = me_cube_006.color_attributes.new('Col', 'BYTE_COLOR', 'CORNER')
_ca.data.foreach_set('color', [0.0, 0.6038, 0.0, 1.0, 0.0, 0.6038, 0.0, 1.0, 0.0, 0.6038, 0.0, 1.0, 0.0, 0.6038, 0.0, 1.0, 0.0, 0.6038, 0.0, 1.0, 0.0, 0.6038, 0.0, 1.0, 0.0, 0.6038, 0.0, 1.0, 0.0, 0.6038, 0.0, 1.0, 0.0, 0.6038, 0.0, 1.0, 0.0, 0.6038, 0.0, 1.0, 0.0, 0.6038, 0.0, 1.0, 0.0, 0.6038, 0.0, 1.0, 0.0, 0.6038, 0.0, 1.0, 0.0, 0.6038, 0.0, 1.0, 0.0, 0.6038, 0.0, 1.0, 0.0, 0.6038, 0.0, 1.0, 0.0, 0.6038, 0.0, 1.0, 0.0, 0.6038, 0.0, 1.0, 0.0, 0.6038, 0.0, 1.0, 0.0, 0.6038, 0.0, 1.0, 0.0, 0.6038, 0.0, 1.0, 0.0, 0.6038, 0.0, 1.0, 0.0, 0.6038, 0.0, 1.0, 0.0, 0.6038, 0.0, 1.0])
me_cube_006.use_remesh_fix_poles = True
me_cube_006.use_remesh_preserve_attributes = False
me_cube_006.use_mirror_vertex_groups = False
me_cube_006.update()

# ---- objects
ob_light = bpy.data.objects.new('Light', light_light)
ob_camera = bpy.data.objects.new('Camera', cam_camera)
ob_chassis = bpy.data.objects.new('Chassis', me_chassis)
ob_front_wheels = bpy.data.objects.new('Front Wheels', me_cylinder)
ob_back_wheels = bpy.data.objects.new('Back Wheels', me_cylinder_001)
ob_lift = bpy.data.objects.new('Lift', me_cube_002)
ob_ground = bpy.data.objects.new('Ground', me_plane)
ob_blue_cube1 = bpy.data.objects.new('Blue_Cube1', me_cube)
ob_red_cube1 = bpy.data.objects.new('Red_Cube1', me_cube_001)
ob_green_cube1 = bpy.data.objects.new('Green_Cube1', me_cube_003)
ob_blue_cube2 = bpy.data.objects.new('Blue_Cube2', me_cube_004)
ob_red_cube2 = bpy.data.objects.new('Red_Cube2', me_cube_005)
ob_green_cube2 = bpy.data.objects.new('Green_Cube2', me_cube_006)

# ---- transforms, parenting, visibility, modifiers, constraints
ob_light.location = (4.076, 1.005, 5.904)
ob_light.rotation_euler = (0.6503, 0.05522, 1.866)
ob_light.lock_rotations_4d = False
ob_light.empty_display_type = 'ARROWS'
ob_light.color = (0.0, 0.0, 0.0, 0.0)
ob_light.lineart.crease_threshold = 0.0
ob_camera.location = (0.0, 50.0, 24.0)
ob_camera.rotation_euler = (1.109, -0.0, 3.142)
ob_camera.lock_rotations_4d = False
ob_camera.empty_display_type = 'ARROWS'
ob_camera.color = (0.0, 0.0, 0.0, 0.0)
ob_camera.display_type = 'WIRE'
ob_camera.lineart.crease_threshold = 0.0
ob_chassis.location = (0.0, 5.0, 0.5322)
ob_chassis.lineart.crease_threshold = 0.0
ob_front_wheels.parent = ob_chassis
ob_front_wheels.location = (0.0, 0.0, 0.0)
ob_front_wheels.lineart.crease_threshold = 0.0
_m = ob_front_wheels.modifiers.new('Mirror', 'MIRROR')
ob_back_wheels.parent = ob_chassis
ob_back_wheels.location = (0.0, 2.034, 0.0)
ob_back_wheels.lineart.crease_threshold = 0.0
_m = ob_back_wheels.modifiers.new('Mirror', 'MIRROR')
ob_lift.parent = ob_chassis
ob_lift.location = (0.0, -2.0, 0.0)
ob_lift.lineart.crease_threshold = 0.0
_m = ob_lift.modifiers.new('Mirror', 'MIRROR')
ob_ground.location = (0.0, 0.0, 0.0)
ob_ground.scale = (20.0, 20.0, 20.0)
ob_ground.lineart.crease_threshold = 0.0
ob_blue_cube1.location = (13.0, -15.0, 1.0)
ob_blue_cube1.lineart.crease_threshold = 0.0
ob_red_cube1.location = (0.0, -6.0, 1.0)
ob_red_cube1.lineart.crease_threshold = 0.0
ob_green_cube1.location = (-12.0, -12.0, 1.0)
ob_green_cube1.lineart.crease_threshold = 0.0
ob_blue_cube2.location = (-11.0, 5.0, 1.0)
ob_blue_cube2.lineart.crease_threshold = 0.0
ob_red_cube2.location = (10.0, 3.0, 1.0)
ob_red_cube2.lineart.crease_threshold = 0.0
ob_green_cube2.location = (10.0, -8.0, 1.0)
ob_green_cube2.lineart.crease_threshold = 0.0

# ---- collection membership
col_main.objects.link(ob_light)
col_main.objects.link(ob_camera)
col_main.objects.link(ob_chassis)
col_main.objects.link(ob_front_wheels)
col_main.objects.link(ob_back_wheels)
col_main.objects.link(ob_lift)
col_main.objects.link(ob_ground)
col_main.objects.link(ob_blue_cube1)
col_main.objects.link(ob_red_cube1)
col_main.objects.link(ob_green_cube1)
col_main.objects.link(ob_blue_cube2)
col_main.objects.link(ob_red_cube2)
col_main.objects.link(ob_green_cube2)

# ---- scene / render settings (as saved in the file)
scene.camera = ob_camera
scene.frame_start = 1; scene.frame_end = 250; scene.frame_set(1)
scene.render.engine = 'BLENDER_EEVEE_NEXT'
scene.cycles.use_denoising = False
scene.cycles.samples = 128
scene.cycles.sampling_pattern = 'TABULATED_SOBOL'
scene.cycles.use_adaptive_sampling = False
scene.cycles.use_light_tree = False
scene.view_settings.view_transform = 'Filmic'
bpy.context.view_layer.update()
